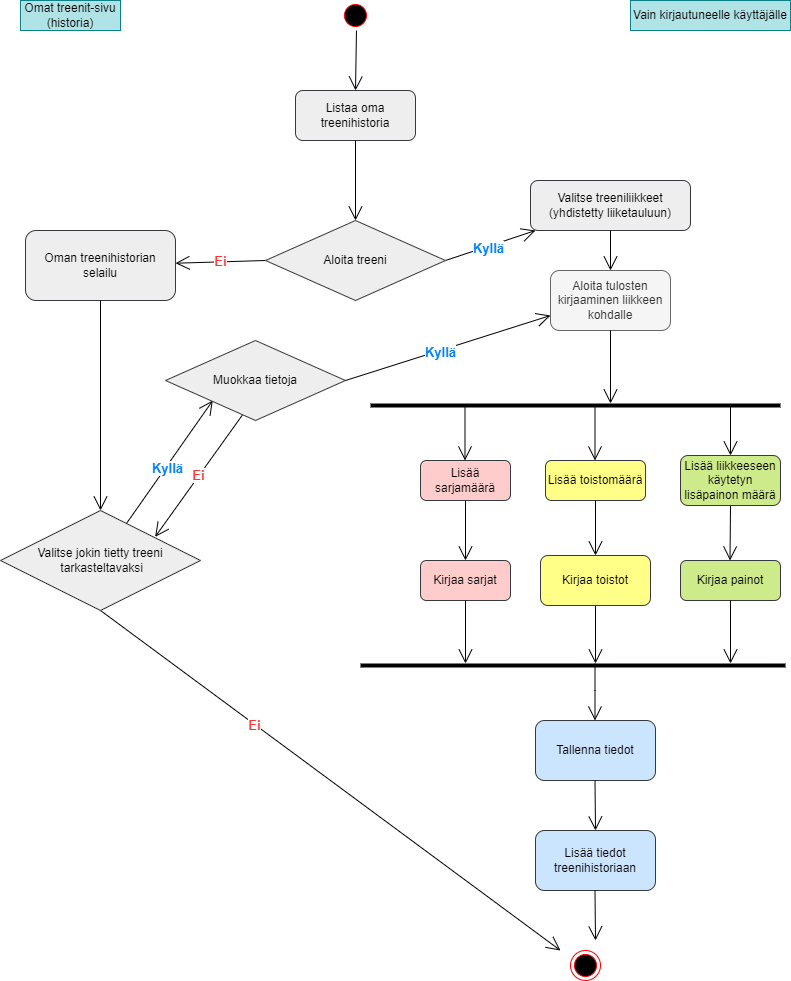

The diagram above was exported from draw.io. Its source (the exported page's mxGraphModel, read from the mxfile embedded in the PNG):
<mxGraphModel dx="1050" dy="618" grid="1" gridSize="10" guides="1" tooltips="1" connect="1" arrows="1" fold="1" page="1" pageScale="1" pageWidth="827" pageHeight="1169" math="0" shadow="0">
  <root>
    <mxCell id="0" />
    <mxCell id="1" parent="0" />
    <mxCell id="EUqRGTjkamGqEglYHBMg-1" value="" style="ellipse;html=1;shape=startState;fillColor=#000000;strokeColor=#ff0000;" parent="1" vertex="1">
      <mxGeometry x="350" y="10" width="30" height="30" as="geometry" />
    </mxCell>
    <mxCell id="EUqRGTjkamGqEglYHBMg-8" value="" style="endArrow=open;endFill=1;endSize=12;html=1;rounded=0;entryX=0.5;entryY=0;entryDx=0;entryDy=0;" parent="1" target="EUqRGTjkamGqEglYHBMg-20" edge="1">
      <mxGeometry width="160" relative="1" as="geometry">
        <mxPoint x="365.96955251672864" y="39.99581728252728" as="sourcePoint" />
        <mxPoint x="364.04" y="140" as="targetPoint" />
      </mxGeometry>
    </mxCell>
    <mxCell id="EUqRGTjkamGqEglYHBMg-12" value="Omat treenit-sivu&lt;div&gt;(historia)&lt;/div&gt;" style="rounded=0;whiteSpace=wrap;html=1;fillColor=#b0e3e6;strokeColor=#0e8088;" parent="1" vertex="1">
      <mxGeometry x="30" y="10" width="100" height="30" as="geometry" />
    </mxCell>
    <mxCell id="EUqRGTjkamGqEglYHBMg-15" value="" style="endArrow=open;endFill=1;endSize=12;html=1;rounded=0;exitX=1;exitY=0.5;exitDx=0;exitDy=0;" parent="1" source="EUqRGTjkamGqEglYHBMg-14" target="EUqRGTjkamGqEglYHBMg-19" edge="1">
      <mxGeometry width="160" relative="1" as="geometry">
        <mxPoint x="450" y="270" as="sourcePoint" />
        <mxPoint x="602.62" y="414.8" as="targetPoint" />
        <Array as="points" />
      </mxGeometry>
    </mxCell>
    <mxCell id="EUqRGTjkamGqEglYHBMg-16" value="Kyllä" style="edgeLabel;html=1;align=center;verticalAlign=middle;resizable=0;points=[];fontStyle=1;fontSize=13;fontColor=#007FFF;" parent="EUqRGTjkamGqEglYHBMg-15" vertex="1" connectable="0">
      <mxGeometry x="-0.0762" y="-1" relative="1" as="geometry">
        <mxPoint as="offset" />
      </mxGeometry>
    </mxCell>
    <mxCell id="EUqRGTjkamGqEglYHBMg-17" value="Ei" style="endArrow=open;endFill=1;endSize=12;html=1;rounded=0;exitX=0;exitY=0.5;exitDx=0;exitDy=0;fontSize=13;fontStyle=1;fontColor=#FF3333;" parent="1" source="EUqRGTjkamGqEglYHBMg-14" target="EUqRGTjkamGqEglYHBMg-21" edge="1">
      <mxGeometry width="160" relative="1" as="geometry">
        <mxPoint x="310" y="320" as="sourcePoint" />
        <mxPoint x="190" y="310" as="targetPoint" />
        <Array as="points" />
      </mxGeometry>
    </mxCell>
    <mxCell id="EUqRGTjkamGqEglYHBMg-19" value="Valitse treeniliikkeet (yhdistetty liiketauluun)" style="rounded=1;whiteSpace=wrap;html=1;fillColor=#eeeeee;strokeColor=#36393d;" parent="1" vertex="1">
      <mxGeometry x="540" y="190" width="160" height="50" as="geometry" />
    </mxCell>
    <mxCell id="EUqRGTjkamGqEglYHBMg-20" value="Listaa oma treenihistoria" style="rounded=1;whiteSpace=wrap;html=1;fillColor=#eeeeee;strokeColor=#36393d;" parent="1" vertex="1">
      <mxGeometry x="305" y="100" width="120" height="50" as="geometry" />
    </mxCell>
    <mxCell id="EUqRGTjkamGqEglYHBMg-21" value="Oman treenihistorian selailu" style="rounded=1;whiteSpace=wrap;html=1;fillColor=#eeeeee;strokeColor=#36393d;" parent="1" vertex="1">
      <mxGeometry x="35" y="240" width="150" height="70" as="geometry" />
    </mxCell>
    <mxCell id="EUqRGTjkamGqEglYHBMg-22" value="" style="endArrow=open;endFill=1;endSize=12;html=1;rounded=0;exitX=0.5;exitY=1;exitDx=0;exitDy=0;" parent="1" source="EUqRGTjkamGqEglYHBMg-14" edge="1">
      <mxGeometry width="160" relative="1" as="geometry">
        <mxPoint x="364.5" y="190" as="sourcePoint" />
        <mxPoint x="365" y="230" as="targetPoint" />
      </mxGeometry>
    </mxCell>
    <mxCell id="EUqRGTjkamGqEglYHBMg-24" value="" style="line;strokeWidth=4;html=1;perimeter=backbonePerimeter;points=[];outlineConnect=0;" parent="1" vertex="1">
      <mxGeometry x="370" y="670" width="425" height="10" as="geometry" />
    </mxCell>
    <mxCell id="EUqRGTjkamGqEglYHBMg-26" value="Tallenna tiedot" style="rounded=1;whiteSpace=wrap;html=1;fillColor=#cce5ff;strokeColor=#36393d;" parent="1" vertex="1">
      <mxGeometry x="545" y="730" width="120" height="60" as="geometry" />
    </mxCell>
    <mxCell id="EUqRGTjkamGqEglYHBMg-28" value="Kirjaa painot" style="rounded=1;whiteSpace=wrap;html=1;fillColor=#cdeb8b;strokeColor=#36393d;" parent="1" vertex="1">
      <mxGeometry x="690" y="570" width="100" height="40" as="geometry" />
    </mxCell>
    <mxCell id="EUqRGTjkamGqEglYHBMg-36" value="" style="line;strokeWidth=4;html=1;perimeter=backbonePerimeter;points=[];outlineConnect=0;" parent="1" vertex="1">
      <mxGeometry x="380" y="410" width="410" height="10" as="geometry" />
    </mxCell>
    <mxCell id="EUqRGTjkamGqEglYHBMg-37" value="" style="endArrow=open;endFill=1;endSize=12;html=1;rounded=0;" parent="1" source="EUqRGTjkamGqEglYHBMg-19" target="e1oPvD-MZJ2DIsNM13Wl-2" edge="1">
      <mxGeometry width="160" relative="1" as="geometry">
        <mxPoint x="400" y="320" as="sourcePoint" />
        <mxPoint x="620" y="310" as="targetPoint" />
      </mxGeometry>
    </mxCell>
    <mxCell id="EUqRGTjkamGqEglYHBMg-39" value="Lisää sarjamäärä" style="rounded=1;whiteSpace=wrap;html=1;fillColor=#ffcccc;strokeColor=#36393d;" parent="1" vertex="1">
      <mxGeometry x="430" y="470" width="90" height="40" as="geometry" />
    </mxCell>
    <mxCell id="EUqRGTjkamGqEglYHBMg-40" value="Lisää liikkeeseen käytetyn lisäpainon määrä" style="rounded=1;whiteSpace=wrap;html=1;fillColor=#cdeb8b;strokeColor=#36393d;" parent="1" vertex="1">
      <mxGeometry x="690" y="465" width="100" height="50" as="geometry" />
    </mxCell>
    <mxCell id="EUqRGTjkamGqEglYHBMg-42" value="Kirjaa sarjat" style="rounded=1;whiteSpace=wrap;html=1;fillColor=#ffcccc;strokeColor=#36393d;" parent="1" vertex="1">
      <mxGeometry x="430" y="570" width="90" height="40" as="geometry" />
    </mxCell>
    <mxCell id="EUqRGTjkamGqEglYHBMg-45" value="" style="endArrow=open;endFill=1;endSize=12;html=1;rounded=0;entryX=0.5;entryY=0;entryDx=0;entryDy=0;" parent="1" target="EUqRGTjkamGqEglYHBMg-40" edge="1">
      <mxGeometry width="160" relative="1" as="geometry">
        <mxPoint x="740" y="416" as="sourcePoint" />
        <mxPoint x="740" y="460" as="targetPoint" />
      </mxGeometry>
    </mxCell>
    <mxCell id="EUqRGTjkamGqEglYHBMg-48" value="" style="endArrow=open;endFill=1;endSize=12;html=1;rounded=0;exitX=0.5;exitY=1;exitDx=0;exitDy=0;" parent="1" source="EUqRGTjkamGqEglYHBMg-40" edge="1">
      <mxGeometry width="160" relative="1" as="geometry">
        <mxPoint x="740" y="520" as="sourcePoint" />
        <mxPoint x="739.5" y="570" as="targetPoint" />
      </mxGeometry>
    </mxCell>
    <mxCell id="EUqRGTjkamGqEglYHBMg-49" value="" style="endArrow=open;endFill=1;endSize=12;html=1;rounded=0;entryX=0.5;entryY=0;entryDx=0;entryDy=0;exitX=0.5;exitY=1;exitDx=0;exitDy=0;" parent="1" source="EUqRGTjkamGqEglYHBMg-39" target="EUqRGTjkamGqEglYHBMg-42" edge="1">
      <mxGeometry width="160" relative="1" as="geometry">
        <mxPoint x="529.41" y="516" as="sourcePoint" />
        <mxPoint x="529.41" y="570" as="targetPoint" />
      </mxGeometry>
    </mxCell>
    <mxCell id="EUqRGTjkamGqEglYHBMg-51" value="" style="endArrow=open;endFill=1;endSize=12;html=1;rounded=0;entryX=0.5;entryY=0;entryDx=0;entryDy=0;" parent="1" edge="1">
      <mxGeometry width="160" relative="1" as="geometry">
        <mxPoint x="474.5" y="416" as="sourcePoint" />
        <mxPoint x="474.5" y="470" as="targetPoint" />
      </mxGeometry>
    </mxCell>
    <mxCell id="EUqRGTjkamGqEglYHBMg-53" value="" style="endArrow=open;endFill=1;endSize=12;html=1;rounded=0;exitX=0.5;exitY=1;exitDx=0;exitDy=0;" parent="1" source="EUqRGTjkamGqEglYHBMg-28" target="EUqRGTjkamGqEglYHBMg-24" edge="1">
      <mxGeometry width="160" relative="1" as="geometry">
        <mxPoint x="739.5" y="627" as="sourcePoint" />
        <mxPoint x="739.5" y="670" as="targetPoint" />
      </mxGeometry>
    </mxCell>
    <mxCell id="EUqRGTjkamGqEglYHBMg-55" value="" style="endArrow=open;endFill=1;endSize=12;html=1;rounded=0;exitX=0.5;exitY=1;exitDx=0;exitDy=0;" parent="1" source="EUqRGTjkamGqEglYHBMg-42" target="EUqRGTjkamGqEglYHBMg-24" edge="1">
      <mxGeometry width="160" relative="1" as="geometry">
        <mxPoint x="529.41" y="626" as="sourcePoint" />
        <mxPoint x="529.41" y="680" as="targetPoint" />
      </mxGeometry>
    </mxCell>
    <mxCell id="EUqRGTjkamGqEglYHBMg-57" value="" style="ellipse;html=1;shape=endState;fillColor=#000000;strokeColor=#ff0000;" parent="1" vertex="1">
      <mxGeometry x="580" y="960" width="30" height="30" as="geometry" />
    </mxCell>
    <mxCell id="EUqRGTjkamGqEglYHBMg-58" value="" style="endArrow=open;endFill=1;endSize=12;html=1;rounded=0;" parent="1" edge="1">
      <mxGeometry width="160" relative="1" as="geometry">
        <mxPoint x="604.5" y="790" as="sourcePoint" />
        <mxPoint x="605" y="840" as="targetPoint" />
      </mxGeometry>
    </mxCell>
    <mxCell id="EUqRGTjkamGqEglYHBMg-59" value="" style="endArrow=open;endFill=1;endSize=12;html=1;rounded=0;exitX=0.5;exitY=1;exitDx=0;exitDy=0;" parent="1" source="EUqRGTjkamGqEglYHBMg-20" target="EUqRGTjkamGqEglYHBMg-14" edge="1">
      <mxGeometry width="160" relative="1" as="geometry">
        <mxPoint x="365" y="150" as="sourcePoint" />
        <mxPoint x="365" y="230" as="targetPoint" />
      </mxGeometry>
    </mxCell>
    <mxCell id="EUqRGTjkamGqEglYHBMg-14" value="Aloita treeni" style="rhombus;whiteSpace=wrap;html=1;fillColor=#eeeeee;strokeColor=#36393d;" parent="1" vertex="1">
      <mxGeometry x="275" y="230" width="180" height="80" as="geometry" />
    </mxCell>
    <mxCell id="EUqRGTjkamGqEglYHBMg-60" value="" style="endArrow=open;endFill=1;endSize=12;html=1;rounded=0;exitX=0.5;exitY=1;exitDx=0;exitDy=0;entryX=0.5;entryY=0;entryDx=0;entryDy=0;" parent="1" source="EUqRGTjkamGqEglYHBMg-21" target="e1oPvD-MZJ2DIsNM13Wl-11" edge="1">
      <mxGeometry width="160" relative="1" as="geometry">
        <mxPoint x="280" y="890" as="sourcePoint" />
        <mxPoint x="100" y="470" as="targetPoint" />
      </mxGeometry>
    </mxCell>
    <mxCell id="EUqRGTjkamGqEglYHBMg-63" value="" style="endArrow=open;endFill=1;endSize=12;html=1;rounded=0;entryX=0.403;entryY=0.046;entryDx=0;entryDy=0;entryPerimeter=0;" parent="1" edge="1">
      <mxGeometry width="160" relative="1" as="geometry">
        <mxPoint x="604.4999999999999" y="673.24" as="sourcePoint" />
        <mxPoint x="604.4999999999999" y="730" as="targetPoint" />
        <Array as="points">
          <mxPoint x="604.5" y="700" />
        </Array>
      </mxGeometry>
    </mxCell>
    <mxCell id="-UZD2RBcnDVTLxvpiVDQ-1" value="Kirjaa toistot" style="rounded=1;whiteSpace=wrap;html=1;fillColor=#ffff88;strokeColor=#36393d;" parent="1" vertex="1">
      <mxGeometry x="550" y="565" width="110" height="50" as="geometry" />
    </mxCell>
    <mxCell id="-UZD2RBcnDVTLxvpiVDQ-2" value="Lisää toistomäärä" style="rounded=1;whiteSpace=wrap;html=1;fillColor=#ffff88;strokeColor=#36393d;" parent="1" vertex="1">
      <mxGeometry x="555" y="470" width="100" height="40" as="geometry" />
    </mxCell>
    <mxCell id="-UZD2RBcnDVTLxvpiVDQ-3" value="" style="endArrow=open;endFill=1;endSize=12;html=1;rounded=0;entryX=0.5;entryY=0;entryDx=0;entryDy=0;exitX=0.5;exitY=1;exitDx=0;exitDy=0;" parent="1" source="-UZD2RBcnDVTLxvpiVDQ-2" target="-UZD2RBcnDVTLxvpiVDQ-1" edge="1">
      <mxGeometry width="160" relative="1" as="geometry">
        <mxPoint x="604.5" y="511" as="sourcePoint" />
        <mxPoint x="604.5" y="565" as="targetPoint" />
      </mxGeometry>
    </mxCell>
    <mxCell id="-UZD2RBcnDVTLxvpiVDQ-4" value="" style="endArrow=open;endFill=1;endSize=12;html=1;rounded=0;entryX=0.5;entryY=0;entryDx=0;entryDy=0;" parent="1" edge="1">
      <mxGeometry width="160" relative="1" as="geometry">
        <mxPoint x="604.5" y="416" as="sourcePoint" />
        <mxPoint x="604.5" y="470" as="targetPoint" />
      </mxGeometry>
    </mxCell>
    <mxCell id="-UZD2RBcnDVTLxvpiVDQ-5" value="" style="endArrow=open;endFill=1;endSize=12;html=1;rounded=0;exitX=0.5;exitY=1;exitDx=0;exitDy=0;" parent="1" source="-UZD2RBcnDVTLxvpiVDQ-1" target="EUqRGTjkamGqEglYHBMg-24" edge="1">
      <mxGeometry width="160" relative="1" as="geometry">
        <mxPoint x="604.5" y="616" as="sourcePoint" />
        <mxPoint x="605" y="670" as="targetPoint" />
      </mxGeometry>
    </mxCell>
    <mxCell id="e1oPvD-MZJ2DIsNM13Wl-1" value="Vain kirjautuneelle käyttäjälle" style="rounded=0;whiteSpace=wrap;html=1;fillColor=#b0e3e6;strokeColor=#0e8088;" parent="1" vertex="1">
      <mxGeometry x="640" y="10" width="160" height="30" as="geometry" />
    </mxCell>
    <mxCell id="e1oPvD-MZJ2DIsNM13Wl-2" value="Aloita tulosten kirjaaminen liikkeen kohdalle" style="rounded=1;whiteSpace=wrap;html=1;fillColor=#f5f5f5;fontColor=#333333;strokeColor=#666666;" parent="1" vertex="1">
      <mxGeometry x="560" y="280" width="120" height="60" as="geometry" />
    </mxCell>
    <mxCell id="e1oPvD-MZJ2DIsNM13Wl-3" value="" style="endArrow=open;endFill=1;endSize=12;html=1;rounded=0;exitX=0.5;exitY=1;exitDx=0;exitDy=0;" parent="1" source="e1oPvD-MZJ2DIsNM13Wl-2" target="EUqRGTjkamGqEglYHBMg-36" edge="1">
      <mxGeometry width="160" relative="1" as="geometry">
        <mxPoint x="630" y="360" as="sourcePoint" />
        <mxPoint x="630" y="290" as="targetPoint" />
      </mxGeometry>
    </mxCell>
    <mxCell id="e1oPvD-MZJ2DIsNM13Wl-6" value="" style="endArrow=open;endFill=1;endSize=12;html=1;rounded=0;exitX=0.5;exitY=1;exitDx=0;exitDy=0;" parent="1" source="e1oPvD-MZJ2DIsNM13Wl-11" edge="1">
      <mxGeometry width="160" relative="1" as="geometry">
        <mxPoint x="100" y="565" as="sourcePoint" />
        <mxPoint x="570" y="960" as="targetPoint" />
      </mxGeometry>
    </mxCell>
    <mxCell id="e1oPvD-MZJ2DIsNM13Wl-7" value="&lt;b&gt;&lt;font color=&quot;#ff3333&quot; style=&quot;font-size: 13px;&quot;&gt;Ei&lt;/font&gt;&lt;/b&gt;" style="edgeLabel;html=1;align=center;verticalAlign=middle;resizable=0;points=[];" parent="e1oPvD-MZJ2DIsNM13Wl-6" vertex="1" connectable="0">
      <mxGeometry x="-0.328" y="-1" relative="1" as="geometry">
        <mxPoint as="offset" />
      </mxGeometry>
    </mxCell>
    <mxCell id="e1oPvD-MZJ2DIsNM13Wl-8" value="" style="endArrow=open;endFill=1;endSize=12;html=1;rounded=0;" parent="1" source="e1oPvD-MZJ2DIsNM13Wl-11" edge="1">
      <mxGeometry width="160" relative="1" as="geometry">
        <mxPoint x="130.0039024390244" y="482.72268292682924" as="sourcePoint" />
        <mxPoint x="222.30098360655734" y="410.0037704918033" as="targetPoint" />
        <Array as="points" />
      </mxGeometry>
    </mxCell>
    <mxCell id="e1oPvD-MZJ2DIsNM13Wl-9" value="Kyllä" style="edgeLabel;html=1;align=center;verticalAlign=middle;resizable=0;points=[];fontStyle=1;fontSize=13;fontColor=#007FFF;" parent="e1oPvD-MZJ2DIsNM13Wl-8" vertex="1" connectable="0">
      <mxGeometry x="-0.0762" y="-1" relative="1" as="geometry">
        <mxPoint as="offset" />
      </mxGeometry>
    </mxCell>
    <mxCell id="e1oPvD-MZJ2DIsNM13Wl-10" value="Ei" style="endArrow=open;endFill=1;endSize=12;html=1;rounded=0;exitX=0.431;exitY=0.92;exitDx=0;exitDy=0;fontSize=13;fontStyle=1;fontColor=#FF3333;entryX=0.773;entryY=0.264;entryDx=0;entryDy=0;entryPerimeter=0;exitPerimeter=0;" parent="1" source="e1oPvD-MZJ2DIsNM13Wl-12" target="e1oPvD-MZJ2DIsNM13Wl-11" edge="1">
      <mxGeometry width="160" relative="1" as="geometry">
        <mxPoint x="259.96000000000004" y="430" as="sourcePoint" />
        <mxPoint x="180" y="493.75" as="targetPoint" />
        <Array as="points" />
      </mxGeometry>
    </mxCell>
    <mxCell id="e1oPvD-MZJ2DIsNM13Wl-11" value="Valitse jokin tietty treeni&lt;br&gt;&amp;nbsp;tarkasteltavaksi" style="rhombus;whiteSpace=wrap;html=1;fillColor=#eeeeee;strokeColor=#36393d;" parent="1" vertex="1">
      <mxGeometry x="10" y="520" width="200" height="100" as="geometry" />
    </mxCell>
    <mxCell id="e1oPvD-MZJ2DIsNM13Wl-12" value="Muokkaa tietoja" style="rhombus;whiteSpace=wrap;html=1;fillColor=#eeeeee;strokeColor=#36393d;" parent="1" vertex="1">
      <mxGeometry x="175" y="350" width="180" height="80" as="geometry" />
    </mxCell>
    <mxCell id="e1oPvD-MZJ2DIsNM13Wl-13" value="" style="endArrow=open;endFill=1;endSize=12;html=1;rounded=0;entryX=0;entryY=0.75;entryDx=0;entryDy=0;exitX=1;exitY=0.5;exitDx=0;exitDy=0;" parent="1" source="e1oPvD-MZJ2DIsNM13Wl-12" target="e1oPvD-MZJ2DIsNM13Wl-2" edge="1">
      <mxGeometry width="160" relative="1" as="geometry">
        <mxPoint x="355.0039024390244" y="392.72268292682924" as="sourcePoint" />
        <mxPoint x="447.30098360655734" y="320.0037704918033" as="targetPoint" />
        <Array as="points" />
      </mxGeometry>
    </mxCell>
    <mxCell id="e1oPvD-MZJ2DIsNM13Wl-14" value="Kyllä" style="edgeLabel;html=1;align=center;verticalAlign=middle;resizable=0;points=[];fontStyle=1;fontSize=13;fontColor=#007FFF;" parent="e1oPvD-MZJ2DIsNM13Wl-13" vertex="1" connectable="0">
      <mxGeometry x="-0.0762" y="-1" relative="1" as="geometry">
        <mxPoint as="offset" />
      </mxGeometry>
    </mxCell>
    <mxCell id="e1oPvD-MZJ2DIsNM13Wl-16" value="Lisää tiedot treenihistoriaan" style="rounded=1;whiteSpace=wrap;html=1;fillColor=#cce5ff;strokeColor=#36393d;" parent="1" vertex="1">
      <mxGeometry x="545" y="840" width="120" height="60" as="geometry" />
    </mxCell>
    <mxCell id="e1oPvD-MZJ2DIsNM13Wl-17" value="" style="endArrow=open;endFill=1;endSize=12;html=1;rounded=0;" parent="1" edge="1">
      <mxGeometry width="160" relative="1" as="geometry">
        <mxPoint x="604.5" y="900" as="sourcePoint" />
        <mxPoint x="605" y="950" as="targetPoint" />
      </mxGeometry>
    </mxCell>
  </root>
</mxGraphModel>